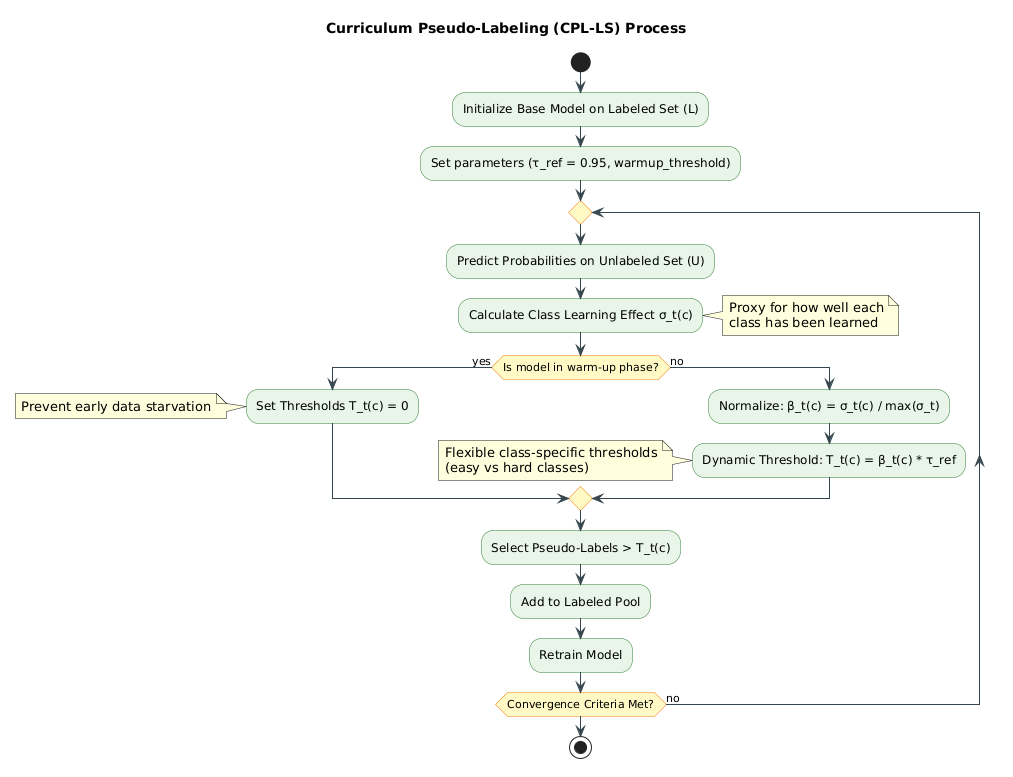

The diagram above was rendered by PlantUML. Its source (embedded in the PNG):
@startuml
skinparam backgroundColor #FEFEFE
skinparam activityBackgroundColor #E8F5E9
skinparam activityBorderColor #2E7D32
skinparam activityDiamondBackgroundColor #FFF9C4
skinparam activityDiamondBorderColor #F57F17
skinparam arrowColor #37474F

title **Curriculum Pseudo-Labeling (CPL-LS) Process**

start
:Initialize Base Model on Labeled Set (L);
:Set parameters (τ_ref = 0.95, warmup_threshold);

repeat
    :Predict Probabilities on Unlabeled Set (U);
    :Calculate Class Learning Effect σ_t(c);
    note right: Proxy for how well each\nclass has been learned
    
    if (Is model in warm-up phase?) then (yes)
        :Set Thresholds T_t(c) = 0;
        note left: Prevent early data starvation
    else (no)
        :Normalize: β_t(c) = σ_t(c) / max(σ_t);
        :Dynamic Threshold: T_t(c) = β_t(c) * τ_ref;
        note left: Flexible class-specific thresholds\n(easy vs hard classes)
    endif
    
    :Select Pseudo-Labels > T_t(c);
    :Add to Labeled Pool;
    :Retrain Model;

repeat while (Convergence Criteria Met?) is (no)

stop
@enduml